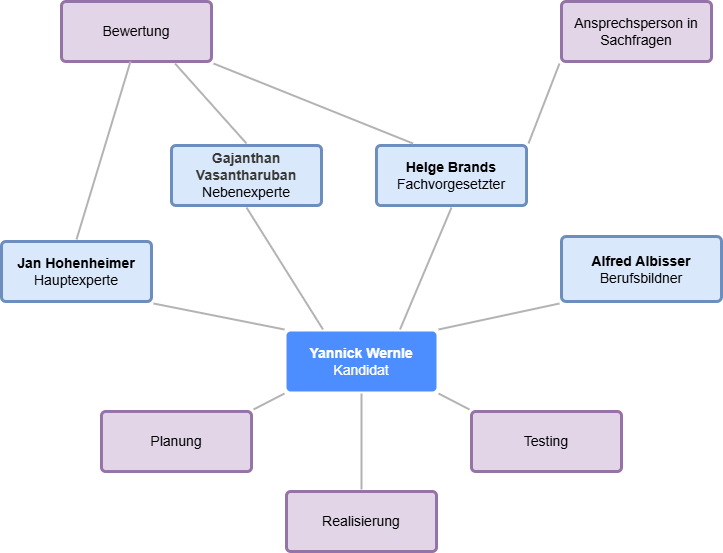

The diagram above was exported from draw.io. Its source (the exported page's mxGraphModel, read from the mxfile embedded in the PNG):
<mxGraphModel dx="1424" dy="1259" grid="1" gridSize="10" guides="1" tooltips="1" connect="1" arrows="1" fold="1" page="1" pageScale="1" pageWidth="1169" pageHeight="827" background="none" math="0" shadow="0">
  <root>
    <mxCell id="0" />
    <mxCell id="1" parent="0" />
    <mxCell id="1757" value="" style="edgeStyle=none;rounded=0;jumpStyle=none;html=1;shadow=0;labelBackgroundColor=none;startArrow=none;startFill=0;endArrow=none;endFill=0;jettySize=auto;orthogonalLoop=1;strokeWidth=2;fontFamily=Helvetica;fontSize=14;fontColor=#FFFFFF;spacing=5;exitX=0;exitY=1;exitDx=0;exitDy=0;entryX=1;entryY=0;entryDx=0;entryDy=0;fillColor=#eeeeee;strokeColor=#B3B3B3;" parent="1" source="1760" target="1763" edge="1">
      <mxGeometry relative="1" as="geometry" />
    </mxCell>
    <mxCell id="1758" value="" style="edgeStyle=none;rounded=0;jumpStyle=none;html=1;shadow=0;labelBackgroundColor=none;startArrow=none;startFill=0;endArrow=none;endFill=0;jettySize=auto;orthogonalLoop=1;strokeWidth=2;fontFamily=Helvetica;fontSize=14;fontColor=#FFFFFF;spacing=5;exitX=0.5;exitY=1;exitDx=0;exitDy=0;entryX=0.5;entryY=0;entryDx=0;entryDy=0;fillColor=#eeeeee;strokeColor=#B3B3B3;" parent="1" source="1760" target="1762" edge="1">
      <mxGeometry relative="1" as="geometry" />
    </mxCell>
    <mxCell id="1759" value="" style="edgeStyle=none;rounded=0;jumpStyle=none;html=1;shadow=0;labelBackgroundColor=none;startArrow=none;startFill=0;endArrow=none;endFill=0;jettySize=auto;orthogonalLoop=1;strokeWidth=2;fontFamily=Helvetica;fontSize=14;fontColor=#FFFFFF;spacing=5;exitX=1;exitY=1;exitDx=0;exitDy=0;entryX=0;entryY=0;entryDx=0;entryDy=0;fillColor=#eeeeee;strokeColor=#B3B3B3;" parent="1" source="1760" target="1761" edge="1">
      <mxGeometry relative="1" as="geometry" />
    </mxCell>
    <mxCell id="1760" value="Yannick Wernle&lt;div&gt;&lt;span style=&quot;font-weight: normal;&quot;&gt;Kandidat&lt;/span&gt;&lt;/div&gt;" style="rounded=1;whiteSpace=wrap;html=1;shadow=0;labelBackgroundColor=none;strokeColor=none;strokeWidth=3;fillColor=#4C8DFF;fontFamily=Helvetica;fontSize=14;fontColor=#FFFFFF;align=center;spacing=5;fontStyle=1;arcSize=7;perimeterSpacing=2;" parent="1" vertex="1">
      <mxGeometry x="495" y="540" width="150" height="60" as="geometry" />
    </mxCell>
    <mxCell id="1761" value="Testing" style="rounded=1;whiteSpace=wrap;html=1;shadow=0;labelBackgroundColor=none;strokeColor=#9673a6;strokeWidth=3;fillColor=#e1d5e7;fontFamily=Helvetica;fontSize=14;align=center;spacing=5;arcSize=7;perimeterSpacing=2;" parent="1" vertex="1">
      <mxGeometry x="680" y="620" width="150" height="60" as="geometry" />
    </mxCell>
    <mxCell id="1762" value="Realisierung" style="rounded=1;whiteSpace=wrap;html=1;shadow=0;labelBackgroundColor=none;strokeColor=#9673a6;strokeWidth=3;fillColor=#e1d5e7;fontFamily=Helvetica;fontSize=14;align=center;spacing=5;arcSize=7;perimeterSpacing=2;" parent="1" vertex="1">
      <mxGeometry x="495" y="700" width="150" height="60" as="geometry" />
    </mxCell>
    <mxCell id="1763" value="Planung" style="rounded=1;whiteSpace=wrap;html=1;shadow=0;labelBackgroundColor=none;strokeColor=#9673a6;strokeWidth=3;fillColor=#e1d5e7;fontFamily=Helvetica;fontSize=14;align=center;spacing=5;arcSize=7;perimeterSpacing=2;" parent="1" vertex="1">
      <mxGeometry x="310" y="620" width="150" height="60" as="geometry" />
    </mxCell>
    <mxCell id="1765" value="&lt;div&gt;&lt;b&gt;Alfred Albisser&lt;/b&gt;&lt;/div&gt;&lt;div&gt;Berufsbildner&lt;br&gt;&lt;/div&gt;" style="rounded=1;whiteSpace=wrap;html=1;shadow=0;labelBackgroundColor=none;strokeColor=#6c8ebf;strokeWidth=3;fillColor=#dae8fc;fontFamily=Helvetica;fontSize=14;align=center;spacing=5;arcSize=7;perimeterSpacing=2;" parent="1" vertex="1">
      <mxGeometry x="770" y="445" width="160" height="65" as="geometry" />
    </mxCell>
    <mxCell id="1767" value="&lt;div&gt;&lt;span style=&quot;box-sizing: border-box; font-weight: 700; color: rgb(56, 57, 53); font-family: Montserrat, &amp;quot;Helvetica Neue&amp;quot;, Arial, sans-serif; text-align: start;&quot;&gt;Gajanthan Vasantharuban&lt;/span&gt;&lt;/div&gt;&lt;div&gt;Nebenexperte&lt;br&gt;&lt;/div&gt;" style="rounded=1;whiteSpace=wrap;html=1;shadow=0;labelBackgroundColor=none;strokeColor=#6c8ebf;strokeWidth=3;fillColor=#dae8fc;fontFamily=Helvetica;fontSize=14;align=center;spacing=5;arcSize=7;perimeterSpacing=2;" parent="1" vertex="1">
      <mxGeometry x="380" y="354" width="150" height="60" as="geometry" />
    </mxCell>
    <mxCell id="1769" value="&lt;div&gt;&lt;b&gt;Jan Hohenheimer&lt;/b&gt;&lt;/div&gt;&lt;div&gt;Hauptexperte&lt;/div&gt;" style="rounded=1;whiteSpace=wrap;html=1;shadow=0;labelBackgroundColor=none;strokeColor=#6c8ebf;strokeWidth=3;fillColor=#dae8fc;fontFamily=Helvetica;fontSize=14;align=center;spacing=5;arcSize=7;perimeterSpacing=2;" parent="1" vertex="1">
      <mxGeometry x="210" y="450" width="150" height="60" as="geometry" />
    </mxCell>
    <mxCell id="Q0EJjHLjiVv_fG4_yMSr-1779" value="" style="edgeStyle=none;rounded=0;jumpStyle=none;html=1;shadow=0;labelBackgroundColor=none;startArrow=none;startFill=0;endArrow=none;endFill=0;jettySize=auto;orthogonalLoop=1;strokeWidth=2;fontFamily=Helvetica;fontSize=14;fontColor=#FFFFFF;spacing=5;entryX=1;entryY=1;entryDx=0;entryDy=0;exitX=0;exitY=0;exitDx=0;exitDy=0;fillColor=#eeeeee;strokeColor=#B3B3B3;" parent="1" source="1760" target="1769" edge="1">
      <mxGeometry relative="1" as="geometry">
        <mxPoint x="480" y="560" as="sourcePoint" />
        <mxPoint x="445" y="534" as="targetPoint" />
      </mxGeometry>
    </mxCell>
    <mxCell id="Q0EJjHLjiVv_fG4_yMSr-1780" value="&lt;div&gt;&lt;b&gt;Helge Brands&lt;/b&gt;&lt;/div&gt;&lt;div&gt;Fachvorgesetzter&lt;br&gt;&lt;/div&gt;" style="rounded=1;whiteSpace=wrap;html=1;shadow=0;labelBackgroundColor=none;strokeColor=#6c8ebf;strokeWidth=3;fillColor=#dae8fc;fontFamily=Helvetica;fontSize=14;align=center;spacing=5;arcSize=7;perimeterSpacing=2;" parent="1" vertex="1">
      <mxGeometry x="585" y="354" width="150" height="60" as="geometry" />
    </mxCell>
    <mxCell id="Q0EJjHLjiVv_fG4_yMSr-1782" value="" style="edgeStyle=none;rounded=0;jumpStyle=none;html=1;shadow=0;labelBackgroundColor=none;startArrow=none;startFill=0;endArrow=none;endFill=0;jettySize=auto;orthogonalLoop=1;strokeWidth=2;fontFamily=Helvetica;fontSize=14;fontColor=#FFFFFF;spacing=5;exitX=1;exitY=0;exitDx=0;exitDy=0;entryX=0;entryY=1;entryDx=0;entryDy=0;fillColor=#eeeeee;strokeColor=#B3B3B3;" parent="1" source="1760" target="1765" edge="1">
      <mxGeometry relative="1" as="geometry">
        <mxPoint x="650" y="570" as="sourcePoint" />
        <mxPoint x="820" y="540" as="targetPoint" />
      </mxGeometry>
    </mxCell>
    <mxCell id="Q0EJjHLjiVv_fG4_yMSr-1783" value="" style="edgeStyle=none;rounded=0;jumpStyle=none;html=1;shadow=0;labelBackgroundColor=none;startArrow=none;startFill=0;endArrow=none;endFill=0;jettySize=auto;orthogonalLoop=1;strokeWidth=2;fontFamily=Helvetica;fontSize=14;fontColor=#FFFFFF;spacing=5;entryX=0.5;entryY=1;entryDx=0;entryDy=0;exitX=0.75;exitY=0;exitDx=0;exitDy=0;fillColor=#eeeeee;strokeColor=#B3B3B3;" parent="1" source="1760" target="Q0EJjHLjiVv_fG4_yMSr-1780" edge="1">
      <mxGeometry relative="1" as="geometry">
        <mxPoint x="580" y="560.11" as="sourcePoint" />
        <mxPoint x="664.4279999999999" y="519.9980000000002" as="targetPoint" />
      </mxGeometry>
    </mxCell>
    <mxCell id="Q0EJjHLjiVv_fG4_yMSr-1784" value="" style="edgeStyle=none;rounded=0;jumpStyle=none;html=1;shadow=0;labelBackgroundColor=none;startArrow=none;startFill=0;endArrow=none;endFill=0;jettySize=auto;orthogonalLoop=1;strokeWidth=2;fontFamily=Helvetica;fontSize=14;fontColor=#FFFFFF;spacing=5;entryX=0.5;entryY=1;entryDx=0;entryDy=0;exitX=0.25;exitY=0;exitDx=0;exitDy=0;fillColor=#eeeeee;strokeColor=#B3B3B3;" parent="1" source="1760" target="1767" edge="1">
      <mxGeometry relative="1" as="geometry">
        <mxPoint x="570" y="550" as="sourcePoint" />
        <mxPoint x="490" y="520" as="targetPoint" />
      </mxGeometry>
    </mxCell>
    <mxCell id="LS6aST3XUVyJoaxFRZZy-1769" value="Bewertung" style="rounded=1;whiteSpace=wrap;html=1;shadow=0;labelBackgroundColor=none;strokeColor=#9673a6;strokeWidth=3;fillColor=#e1d5e7;fontFamily=Helvetica;fontSize=14;align=center;spacing=5;arcSize=7;perimeterSpacing=2;" vertex="1" parent="1">
      <mxGeometry x="270" y="210" width="150" height="60" as="geometry" />
    </mxCell>
    <mxCell id="LS6aST3XUVyJoaxFRZZy-1771" value="" style="edgeStyle=none;rounded=0;jumpStyle=none;html=1;shadow=0;labelBackgroundColor=none;startArrow=none;startFill=0;endArrow=none;endFill=0;jettySize=auto;orthogonalLoop=1;strokeWidth=2;fontFamily=Helvetica;fontSize=14;fontColor=#FFFFFF;spacing=5;exitX=0.5;exitY=0;exitDx=0;exitDy=0;entryX=0.461;entryY=0.969;entryDx=0;entryDy=0;fillColor=#eeeeee;strokeColor=#B3B3B3;entryPerimeter=0;" edge="1" parent="1" source="1769" target="LS6aST3XUVyJoaxFRZZy-1769">
      <mxGeometry relative="1" as="geometry">
        <mxPoint x="503" y="612" as="sourcePoint" />
        <mxPoint x="412" y="628" as="targetPoint" />
      </mxGeometry>
    </mxCell>
    <mxCell id="LS6aST3XUVyJoaxFRZZy-1772" value="" style="edgeStyle=none;rounded=0;jumpStyle=none;html=1;shadow=0;labelBackgroundColor=none;startArrow=none;startFill=0;endArrow=none;endFill=0;jettySize=auto;orthogonalLoop=1;strokeWidth=2;fontFamily=Helvetica;fontSize=14;fontColor=#FFFFFF;spacing=5;exitX=0.5;exitY=0;exitDx=0;exitDy=0;entryX=0.75;entryY=1;entryDx=0;entryDy=0;fillColor=#eeeeee;strokeColor=#B3B3B3;" edge="1" parent="1" source="1767" target="LS6aST3XUVyJoaxFRZZy-1769">
      <mxGeometry relative="1" as="geometry">
        <mxPoint x="258" y="458" as="sourcePoint" />
        <mxPoint x="204" y="382" as="targetPoint" />
      </mxGeometry>
    </mxCell>
    <mxCell id="LS6aST3XUVyJoaxFRZZy-1773" value="" style="edgeStyle=none;rounded=0;jumpStyle=none;html=1;shadow=0;labelBackgroundColor=none;startArrow=none;startFill=0;endArrow=none;endFill=0;jettySize=auto;orthogonalLoop=1;strokeWidth=2;fontFamily=Helvetica;fontSize=14;fontColor=#FFFFFF;spacing=5;exitX=0.25;exitY=0;exitDx=0;exitDy=0;entryX=1;entryY=1;entryDx=0;entryDy=0;fillColor=#eeeeee;strokeColor=#B3B3B3;" edge="1" parent="1" source="Q0EJjHLjiVv_fG4_yMSr-1780" target="LS6aST3XUVyJoaxFRZZy-1769">
      <mxGeometry relative="1" as="geometry">
        <mxPoint x="268" y="468" as="sourcePoint" />
        <mxPoint x="214" y="392" as="targetPoint" />
      </mxGeometry>
    </mxCell>
    <mxCell id="LS6aST3XUVyJoaxFRZZy-1774" value="Ansprechsperson in Sachfragen" style="rounded=1;whiteSpace=wrap;html=1;shadow=0;labelBackgroundColor=none;strokeColor=#9673a6;strokeWidth=3;fillColor=#e1d5e7;fontFamily=Helvetica;fontSize=14;align=center;spacing=5;arcSize=7;perimeterSpacing=2;" vertex="1" parent="1">
      <mxGeometry x="770" y="210" width="150" height="60" as="geometry" />
    </mxCell>
    <mxCell id="LS6aST3XUVyJoaxFRZZy-1777" value="" style="edgeStyle=none;rounded=0;jumpStyle=none;html=1;shadow=0;labelBackgroundColor=none;startArrow=none;startFill=0;endArrow=none;endFill=0;jettySize=auto;orthogonalLoop=1;strokeWidth=2;fontFamily=Helvetica;fontSize=14;fontColor=#FFFFFF;spacing=5;exitX=1;exitY=0;exitDx=0;exitDy=0;entryX=0;entryY=1;entryDx=0;entryDy=0;fillColor=#eeeeee;strokeColor=#B3B3B3;" edge="1" parent="1" source="Q0EJjHLjiVv_fG4_yMSr-1780" target="LS6aST3XUVyJoaxFRZZy-1774">
      <mxGeometry relative="1" as="geometry">
        <mxPoint x="632" y="362" as="sourcePoint" />
        <mxPoint x="432" y="252" as="targetPoint" />
      </mxGeometry>
    </mxCell>
  </root>
</mxGraphModel>